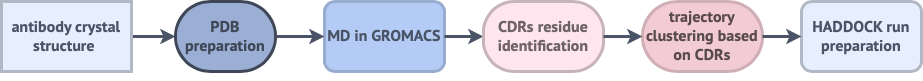

The diagram above was exported from draw.io. Its source (the exported page's mxGraphModel, read from the mxfile embedded in the PNG):
<mxGraphModel dx="892" dy="605" grid="1" gridSize="10" guides="1" tooltips="1" connect="1" arrows="1" fold="1" page="1" pageScale="1" pageWidth="827" pageHeight="1169" math="0" shadow="0">
  <root>
    <mxCell id="0" />
    <mxCell id="1" parent="0" />
    <mxCell id="2" value="&lt;font color=&quot;#4a5466&quot;&gt;MD in GROMACS&lt;/font&gt;" style="whiteSpace=wrap;html=1;fontSize=16;glass=0;strokeWidth=3;shadow=0;fontStyle=1;fontFamily=Pt sans;rounded=1;strokeColor=#98ACCF;fillColor=#B4CBF5;" vertex="1" parent="1">
      <mxGeometry x="413" y="475" width="120" height="70" as="geometry" />
    </mxCell>
    <mxCell id="3" style="edgeStyle=orthogonalEdgeStyle;orthogonalLoop=1;jettySize=auto;html=1;entryX=0;entryY=0.5;entryDx=0;entryDy=0;shadow=0;fontFamily=Pt sans;fontSize=16;strokeWidth=3;strokeColor=#4A5466;" edge="1" source="4" target="5" parent="1">
      <mxGeometry relative="1" as="geometry" />
    </mxCell>
    <mxCell id="4" value="&lt;font color=&quot;#4a5466&quot;&gt;antibody crystal structure&amp;nbsp;&lt;/font&gt;" style="whiteSpace=wrap;html=1;strokeWidth=3;fontSize=16;fontFamily=Pt sans;fontStyle=1;shadow=0;rounded=1;fontColor=#666666;labelBackgroundColor=none;fillColor=#E7EFFF;strokeColor=#B2B8C4;arcSize=0;" vertex="1" parent="1">
      <mxGeometry x="90" y="475" width="130" height="70" as="geometry" />
    </mxCell>
    <mxCell id="5" value="&lt;font color=&quot;#3f4756&quot;&gt;&lt;span&gt;PDB preparation&lt;/span&gt;&lt;/font&gt;" style="whiteSpace=wrap;html=1;strokeWidth=3;fontSize=16;fontFamily=Pt sans;fontStyle=1;shadow=0;rounded=1;arcSize=50;strokeColor=#3F4756;fillColor=#9BAFD4;" vertex="1" parent="1">
      <mxGeometry x="264" y="475" width="100" height="70" as="geometry" />
    </mxCell>
    <mxCell id="6" style="edgeStyle=orthogonalEdgeStyle;rounded=0;orthogonalLoop=1;jettySize=auto;html=1;exitX=0.5;exitY=1;exitDx=0;exitDy=0;fontFamily=Pt sans;fontSize=16;" edge="1" source="2" target="2" parent="1">
      <mxGeometry relative="1" as="geometry" />
    </mxCell>
    <mxCell id="7" style="edgeStyle=orthogonalEdgeStyle;orthogonalLoop=1;jettySize=auto;html=1;entryX=0;entryY=0.5;entryDx=0;entryDy=0;shadow=0;fontFamily=Pt sans;fontSize=16;strokeWidth=3;exitX=1;exitY=0.5;exitDx=0;exitDy=0;strokeColor=#4A5466;" edge="1" source="5" target="2" parent="1">
      <mxGeometry relative="1" as="geometry">
        <mxPoint x="220" y="520" as="sourcePoint" />
        <mxPoint x="270" y="520" as="targetPoint" />
      </mxGeometry>
    </mxCell>
    <mxCell id="8" style="edgeStyle=orthogonalEdgeStyle;orthogonalLoop=1;jettySize=auto;html=1;shadow=0;fontFamily=Pt sans;fontSize=16;strokeWidth=3;exitX=1;exitY=0.5;exitDx=0;exitDy=0;entryX=0;entryY=0.5;entryDx=0;entryDy=0;strokeColor=#4A5466;" edge="1" source="2" target="10" parent="1">
      <mxGeometry relative="1" as="geometry">
        <mxPoint x="370" y="520" as="sourcePoint" />
        <mxPoint x="590" y="510" as="targetPoint" />
        <Array as="points" />
      </mxGeometry>
    </mxCell>
    <mxCell id="9" value="&lt;font color=&quot;#594a4e&quot;&gt;trajectory clustering based on CDRs&lt;/font&gt;" style="whiteSpace=wrap;html=1;strokeWidth=3;fontSize=16;fontFamily=Pt sans;fontStyle=1;shadow=0;rounded=1;strokeColor=#D0AEB6;fillColor=#F2CBD4;arcSize=50;" vertex="1" parent="1">
      <mxGeometry x="731" y="475" width="120" height="70" as="geometry" />
    </mxCell>
    <mxCell id="10" value="&lt;font color=&quot;#6e6366&quot;&gt;CDRs residue identification&lt;/font&gt;" style="whiteSpace=wrap;html=1;strokeWidth=3;fontSize=16;fontFamily=Pt sans;fontStyle=1;shadow=0;rounded=1;strokeColor=#C7B3BA;fillColor=#FFE6EE;arcSize=44;" vertex="1" parent="1">
      <mxGeometry x="572" y="475" width="120" height="70" as="geometry" />
    </mxCell>
    <mxCell id="11" value="&lt;font color=&quot;#4a5466&quot;&gt;HADDOCK run preparation&lt;/font&gt;" style="whiteSpace=wrap;html=1;fillColor=#E7EFFF;strokeColor=#B2B8C4;strokeWidth=3;fontSize=16;fontFamily=Pt sans;fontStyle=1;shadow=0;rounded=1;fontColor=#666666;" vertex="1" parent="1">
      <mxGeometry x="890" y="475" width="120" height="70" as="geometry" />
    </mxCell>
    <mxCell id="12" style="edgeStyle=orthogonalEdgeStyle;orthogonalLoop=1;jettySize=auto;html=1;shadow=0;fontFamily=Pt sans;fontSize=16;strokeWidth=3;exitX=1;exitY=0.5;exitDx=0;exitDy=0;entryX=0;entryY=0.5;entryDx=0;entryDy=0;strokeColor=#4A5466;" edge="1" source="10" target="9" parent="1">
      <mxGeometry relative="1" as="geometry">
        <mxPoint x="544" y="520" as="sourcePoint" />
        <mxPoint x="600" y="520" as="targetPoint" />
        <Array as="points">
          <mxPoint x="700" y="510" />
          <mxPoint x="700" y="510" />
        </Array>
      </mxGeometry>
    </mxCell>
    <mxCell id="13" style="edgeStyle=orthogonalEdgeStyle;orthogonalLoop=1;jettySize=auto;html=1;shadow=0;fontFamily=Pt sans;fontSize=16;strokeWidth=3;exitX=1;exitY=0.5;exitDx=0;exitDy=0;strokeColor=#4A5466;" edge="1" source="9" parent="1">
      <mxGeometry relative="1" as="geometry">
        <mxPoint x="860" y="510" as="sourcePoint" />
        <mxPoint x="890" y="510" as="targetPoint" />
      </mxGeometry>
    </mxCell>
  </root>
</mxGraphModel>